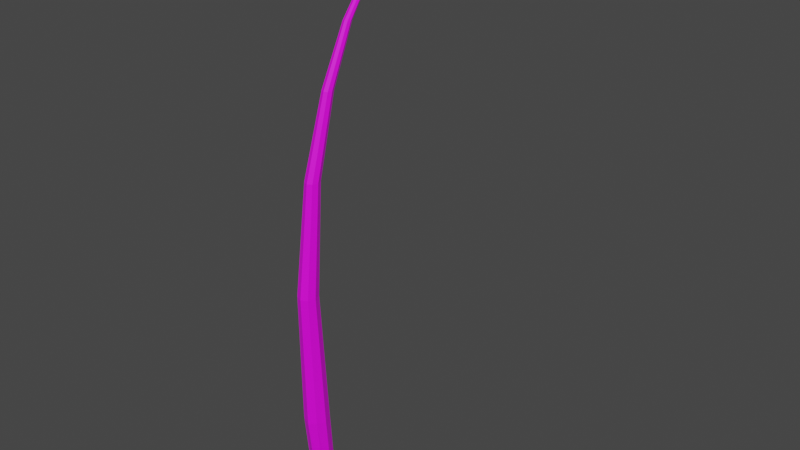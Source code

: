 # Source: Plant.blend  (saved by Blender 3.6.11; exported with 4.5.12 LTS)
import bpy
from mathutils import Matrix  # noqa: F401  (used for matrix-valued properties, if any)

bpy.ops.wm.read_factory_settings(use_empty=True)
scene = bpy.context.scene
scene.name = 'Scene'

# ---- collections
col_collection = bpy.data.collections.new('Collection'); scene.collection.children.link(col_collection)

# ---- images (referenced by path relative to the original .blend; pixels are not part of the script)
import os
ASSET_DIR = os.environ.get("B2B_ASSET_DIR", "")  # directory of the original .blend (textures are referenced by path, not embedded)
HERE = os.path.dirname(os.path.abspath(__file__))  # packed textures are extracted next to this script under _unpacked/

def load_image(name, relpath, width, height, colorspace="sRGB"):
    """Load a texture the original file referenced (path relative to the .blend, or extracted next to this script)."""
    p = next((c for c in (os.path.join(HERE, relpath), os.path.join(ASSET_DIR, relpath)) if relpath and os.path.exists(c)), "")
    if p:
        img = bpy.data.images.load(p, check_existing=True)
        img.name = name
    else:  # same state as the original file: an image datablock whose file is absent (Cycles renders it pink)
        img = bpy.data.images.new(name, width, height)
        img.source = "FILE"
        img.filepath = "//" + (relpath or name)
    img.colorspace_settings.name = colorspace
    return img
img_plant = load_image('Plant', 'Plant.png', 1024, 1024, 'sRGB')

# ---- materials (node trees are filled in below, after node groups)
mat_plant = bpy.data.materials.new('Plant')
mat_plant.alpha_threshold = 0.0
mat_plant.use_transparent_shadow = False
mat_plant.roughness = 0.5
mat_plant.line_color = (0.0, 0.0, 0.0, 1.0)

# ---- material node trees
mat_plant.use_nodes = True; mat_plant.node_tree.nodes.clear()
_N = mat_plant.node_tree.nodes; _L = mat_plant.node_tree.links
n0 = _N.new('ShaderNodeOutputMaterial'); n0.name = 'Material Output'; n0.location = (300, 300)
n1 = _N.new('ShaderNodeBsdfPrincipled'); n1.name = 'Principled BSDF'; n1.location = (10, 300)
n1.distribution = 'GGX'
n1.subsurface_method = 'RANDOM_WALK_SKIN'
n1.inputs[3].default_value = 1.45
n1.inputs[27].default_value = (0.0, 0.0, 0.0, 1.0)
n1.inputs[28].default_value = 1.0
n2 = _N.new('ShaderNodeTexImage'); n2.name = 'Image Texture'; n2.location = (-308, 266)
n2.image = img_plant
_L.new(n1.outputs[0], n0.inputs[0])
_L.new(n2.outputs[0], n1.inputs[0])
n0.is_active_output = True

# ---- world
world_world = bpy.data.worlds.new('World'); scene.world = world_world
world_world.use_nodes = True; world_world.node_tree.nodes.clear()
_N = world_world.node_tree.nodes; _L = world_world.node_tree.links
n0 = _N.new('ShaderNodeOutputWorld'); n0.name = 'World Output'; n0.location = (300, 300)
n1 = _N.new('ShaderNodeBackground'); n1.name = 'Background'; n1.location = (10, 300)
n1.inputs[0].default_value = (0.05088, 0.05088, 0.05088, 1.0)
_L.new(n1.outputs[0], n0.inputs[0])
n0.is_active_output = True
world_world.color = (0.05088, 0.05088, 0.05088)
world_world.use_sun_shadow = False
world_world.sun_shadow_jitter_overblur = 0.0

# ---- meshes
me_cube = bpy.data.meshes.new('Cube')
me_cube.from_pydata([(0.1286, 7.877, 0.5594), (1.0, 1.0, -1.0), (0.1286, 7.94, 0.5646), (1.0, -1.0, -1.0), (-0.267, 7.906, 0.554), (-1.0, 1.0, -1.0), (-0.1452, 7.992, 0.5644), (-1.0, -1.0, -1.0), (0.5275, -1.347, -0.171), (-0.5275, -2.402, -0.171), (0.5275, -2.402, -0.171), (-0.5275, -1.347, -0.171), (-0.2912, 0.2426, 0.2435), (0.2912, 0.825, 0.2435), (0.2912, 0.2426, 0.2435), (-0.2912, 0.825, 0.2435), (-0.1731, 3.227, 0.4507), (0.1731, 3.573, 0.4507), (0.1731, 3.227, 0.4507), (-0.1731, 3.573, 0.4507), (0.05496, 7.221, 0.563), (-0.05496, 7.221, 0.563), (0.05496, 7.181, 0.5597), (-0.05496, 7.181, 0.5597), (1.156, 9.306, 0.5646), (-1.173, 9.358, 0.5643), (1.156, 7.893, 0.4937), (-1.173, 7.944, 0.4934), (0.09479, 9.304, 0.5024), (-0.1114, 9.356, 0.5021), (0.09479, 9.195, 0.4939), (-0.1114, 9.247, 0.4936)], [], [(4, 6, 25, 27), (18, 20, 21, 16), (16, 21, 23, 19), (5, 1, 3, 7), (17, 22, 20, 18), (19, 23, 22, 17), (5, 11, 8, 1), (1, 8, 10, 3), (7, 9, 11, 5), (3, 10, 9, 7), (11, 15, 13, 8), (8, 13, 14, 10), (9, 12, 15, 11), (10, 14, 12, 9), (15, 19, 17, 13), (13, 17, 18, 14), (12, 16, 19, 15), (14, 18, 16, 12), (2, 6, 21, 20), (0, 2, 20, 22), (6, 4, 23, 21), (4, 0, 22, 23), (27, 25, 29, 31), (6, 2, 24, 25), (0, 4, 27, 26), (2, 0, 26, 24), (30, 31, 29, 28), (25, 24, 28, 29), (26, 27, 31, 30), (24, 26, 30, 28)])
_uv = me_cube.uv_layers.new(name='UVMap')
_uv.uv.foreach_set('vector', [0.7052, 0.002323, 0.7296, 0.004828, 0.6957, 0.131, 0.5779, 0.08071, 0.396, 0.4791, 0.5366, 0.8952, 0.523, 0.8997, 0.367, 0.4892, 0.367, 0.4892, 0.523, 0.8997, 0.5206, 0.8943, 0.3774, 0.5206, 0.7319, 0.3308, 0.5779, 0.3308, 0.5779, 0.1767, 0.7319, 0.1767, 0.4089, 0.5122, 0.5351, 0.8895, 0.5366, 0.8952, 0.396, 0.4791, 0.3774, 0.5206, 0.5206, 0.8943, 0.5068, 0.8958, 0.3481, 0.533, 0.02763, 0.07098, 0.2201, 0.1368, 0.1727, 0.2034, 0.002323, 0.2031, 0.5732, 0.03714, 0.2898, 0.1048, 0.253, 0.05934, 0.3459, 0.002323, 0.1336, 0.06264, 0.2247, 0.08156, 0.2201, 0.1368, 0.02763, 0.07098, 0.3459, 0.002323, 0.253, 0.05934, 0.2247, 0.08156, 0.1336, 0.06264, 0.2201, 0.1368, 0.283, 0.2923, 0.2466, 0.3099, 0.1727, 0.2034, 0.2898, 0.1048, 0.3355, 0.2733, 0.316, 0.2271, 0.253, 0.05934, 0.2247, 0.08156, 0.2687, 0.2446, 0.283, 0.2923, 0.2201, 0.1368, 0.253, 0.05934, 0.316, 0.2271, 0.2687, 0.2446, 0.2247, 0.08156, 0.283, 0.2923, 0.3774, 0.5206, 0.3481, 0.533, 0.2466, 0.3099, 0.3355, 0.2733, 0.4089, 0.5122, 0.396, 0.4791, 0.316, 0.2271, 0.2687, 0.2446, 0.367, 0.4892, 0.3774, 0.5206, 0.283, 0.2923, 0.316, 0.2271, 0.396, 0.4791, 0.367, 0.4892, 0.2687, 0.2446, 0.5732, 0.984, 0.5501, 0.9977, 0.523, 0.8997, 0.5366, 0.8952, 0.5712, 0.9762, 0.5732, 0.984, 0.5366, 0.8952, 0.5351, 0.8895, 0.5501, 0.9977, 0.5337, 0.9941, 0.5206, 0.8943, 0.523, 0.8997, 0.5337, 0.9941, 0.4895, 0.9838, 0.5068, 0.8958, 0.5206, 0.8943, 0.5779, 0.08071, 0.6957, 0.131, 0.7583, 0.1345, 0.7121, 0.1721, 0.7296, 0.004828, 0.8257, 0.002323, 0.854, 0.07282, 0.6957, 0.131, 0.865, 0.02662, 0.8941, 0.06994, 0.915, 0.1386, 0.9215, 0.01982, 0.8257, 0.002323, 0.865, 0.02662, 0.9215, 0.01982, 0.854, 0.07282, 0.5779, 0.3354, 0.5942, 0.3354, 0.5963, 0.3436, 0.5799, 0.3436, 0.6957, 0.131, 0.854, 0.07282, 0.8127, 0.1143, 0.7583, 0.1345, 0.9215, 0.01982, 0.915, 0.1386, 0.8522, 0.1102, 0.8521, 0.1014, 0.854, 0.07282, 0.9215, 0.01982, 0.8521, 0.1014, 0.8127, 0.1143])
me_cube.materials.append(mat_plant)
me_cube.use_mirror_vertex_groups = False
me_cube.use_paint_bone_selection = False
me_cube.use_paint_mask = True
me_cube.update()
arm_armature = bpy.data.armatures.new('Armature')  # bones are not reproduced

# ---- objects
ob_cube = bpy.data.objects.new('Cube', me_cube)
ob_armature = bpy.data.objects.new('Armature', arm_armature)

# ---- transforms, parenting, visibility, modifiers, constraints
ob_cube.parent = ob_armature
ob_cube.location = (0.0, 0.0, 2.517)
ob_cube.scale = (0.1189, 0.13, 2.823)
ob_cube.lock_rotations_4d = False
ob_cube.empty_display_type = 'ARROWS'
ob_cube.lineart.crease_threshold = 0.0
_vg = ob_cube.vertex_groups.new(name='Bone')
for _i, _w in zip([1, 3, 5, 7], [0.9995, 0.9969, 0.9991, 0.9971]): _vg.add([_i], _w, 'REPLACE')
_vg = ob_cube.vertex_groups.new(name='Bone.001')
for _i, _w in zip([8, 9, 10, 11], [0.9987, 0.9998, 0.9998, 0.9988]): _vg.add([_i], _w, 'REPLACE')
_vg = ob_cube.vertex_groups.new(name='Bone.002')
for _i, _w in zip([12, 13, 14, 15], [1.001, 0.9987, 1.001, 0.9989]): _vg.add([_i], _w, 'REPLACE')
_vg = ob_cube.vertex_groups.new(name='Bone.003')
for _i, _w in zip([16, 17, 18, 19], [1.0, 0.9918, 0.9999, 0.992]): _vg.add([_i], _w, 'REPLACE')
_vg = ob_cube.vertex_groups.new(name='Bone.004')
for _i, _w in zip([4, 20, 21, 22, 23], [0.08517, 0.997, 0.9987, 0.9937, 0.9962]): _vg.add([_i], _w, 'REPLACE')
_vg = ob_cube.vertex_groups.new(name='Bone.005')
for _i, _w in zip([0, 2, 4, 6, 24, 25, 26, 27, 28, 29, 30, 31], [0.9839, 1.016, 0.9147, 1.002, 1.001, 0.9992, 0.9984, 0.9924, 1.0, 0.9998, 0.9998, 0.9995]): _vg.add([_i], _w, 'REPLACE')
_m = ob_cube.modifiers.new('Subdivision', 'SUBSURF')
_m.levels = 3
_m.render_levels = 1
_m = ob_cube.modifiers.new('Armature', 'ARMATURE')
_m.object = ob_armature
ob_armature.location = (0.0, 0.0, 0.0)

# ---- collection membership
col_collection.objects.link(ob_cube)
col_collection.objects.link(ob_armature)

# ---- scene / render settings (as saved in the file)
scene.frame_start = 0; scene.frame_end = 35; scene.frame_set(25)
scene.render.engine = 'BLENDER_EEVEE_NEXT'
scene.cycles.sampling_pattern = 'TABULATED_SOBOL'
scene.view_settings.view_transform = 'Filmic'
bpy.context.view_layer.update()

# ---- added for rendering (the .blend has no active camera and no usable light): camera, sun
cam_auto = bpy.data.cameras.new('AutoCamera')
cam_auto.lens = 50.0
cam_auto.sensor_width = 36.0
cam_auto.clip_end = 1000.0
ob_auto_camera = bpy.data.objects.new('AutoCamera', cam_auto)
scene.collection.objects.link(ob_auto_camera)
ob_auto_camera.location = (4.17889, -4.28831, 5.32459)
ob_auto_camera.rotation_euler = (1.09748, -7.21219e-08, 0.694738)
scene.camera = ob_auto_camera
light_auto_sun = bpy.data.lights.new('AutoSun', 'SUN')
light_auto_sun.energy = 3.0
light_auto_sun.angle = 0.0523599
ob_auto_sun = bpy.data.objects.new('AutoSun', light_auto_sun)
scene.collection.objects.link(ob_auto_sun)
ob_auto_sun.rotation_euler = (0.872665, 0.174533, 0.523599)
bpy.context.view_layer.update()
